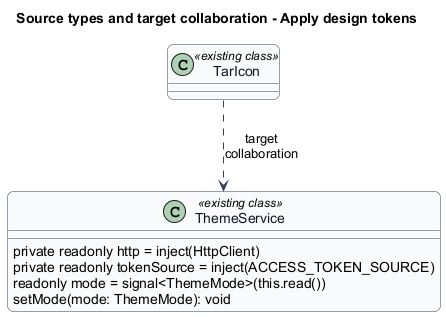

The diagram above was rendered by PlantUML. Its source (embedded in the PNG):
@startuml
skinparam backgroundColor #FFFFFF
skinparam shadowing false
skinparam roundcorner 12
skinparam defaultFontName Arial
skinparam ArrowColor #344054
skinparam sequenceMessageAlign center
skinparam maxMessageSize 80
skinparam class {
  BorderColor #344054
  FontColor #101828
  BackgroundColor #F9FAFB
}
title Source types and target collaboration - Apply design tokens
class "TarIcon" as t0 <<existing class>> {
}
class "ThemeService" as t1 <<existing class>> {
  private readonly http = inject(HttpClient)
  private readonly tokenSource = inject(ACCESS_TOKEN_SOURCE)
  readonly mode = signal<ThemeMode>(this.read())
  setMode(mode: ThemeMode): void
}
t0 ..> t1 : target collaboration

@enduml